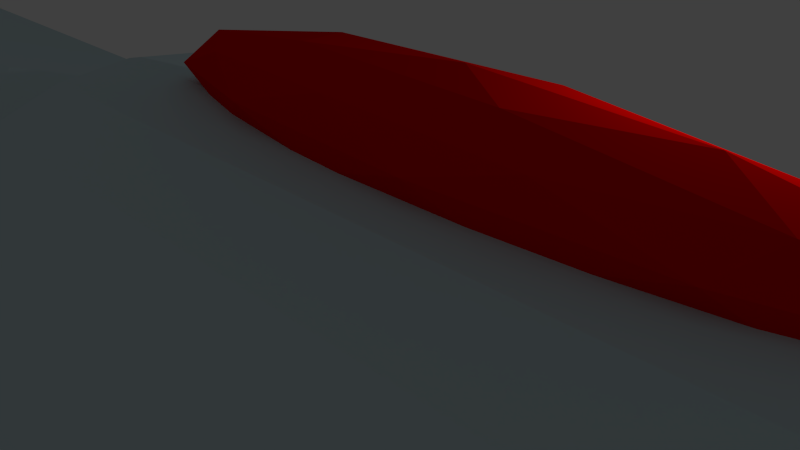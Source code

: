 # Source: ShipExterior.blend  (saved by Blender 2.76.0; exported with 4.5.12 LTS)
import bpy
from mathutils import Matrix  # noqa: F401  (used for matrix-valued properties, if any)

bpy.ops.wm.read_factory_settings(use_empty=True)
scene = bpy.context.scene
scene.name = 'Scene'

# ---- collections
col_collection_1 = bpy.data.collections.new('Collection 1'); scene.collection.children.link(col_collection_1)

# ---- materials (node trees are filled in below, after node groups)
mat_shippanel = bpy.data.materials.new('ShipPanel')
mat_shippanel.alpha_threshold = 0.0
mat_shippanel.use_transparent_shadow = False
mat_shippanel.diffuse_color = (0.5953, 0.7543, 0.8, 1.0)
mat_shippanel.roughness = 0.5
mat_lights = bpy.data.materials.new('Lights')
mat_lights.alpha_threshold = 0.0
mat_lights.use_transparent_shadow = False
mat_lights.diffuse_color = (0.8, 0.0007789, 0.0, 1.0)
mat_lights.roughness = 0.5
mat_shipentrance = bpy.data.materials.new('ShipEntrance')
mat_shipentrance.alpha_threshold = 0.0
mat_shipentrance.use_transparent_shadow = False
mat_shipentrance.diffuse_color = (0.0, 0.8, 0.005211, 1.0)
mat_shipentrance.roughness = 0.5

# ---- material node trees

# ---- world
world_world = bpy.data.worlds.new('World'); scene.world = world_world
world_world.color = (0.05088, 0.05088, 0.05088)
world_world.use_sun_shadow = False
world_world.sun_shadow_jitter_overblur = 0.0
world_world.cycles.sampling_method = 'MANUAL'
world_world.cycles.sample_map_resolution = 256

# ---- cameras
cam_camera = bpy.data.cameras.new('Camera')
cam_camera.clip_end = 100.0
cam_camera.lens = 35.0
cam_camera.sensor_width = 32.0
cam_camera.sensor_height = 18.0
cam_camera.ortho_scale = 7.314
cam_camera.dof.focus_distance = 0.0
cam_camera.dof.aperture_fstop = 128.0

# ---- lights
light_lamp = bpy.data.lights.new('Lamp', 'POINT')
light_lamp.transmission_factor = 0.0
light_lamp.cutoff_distance = 30.0
light_lamp.energy = 100.0
light_lamp.shadow_buffer_clip_start = 1.001
light_lamp.shadow_soft_size = 0.1
light_lamp.shadow_maximum_resolution = 0.006
light_lamp.use_absolute_resolution = True
light_lamp.cycles.use_multiple_importance_sampling = False

# ---- meshes
me_cylinder = bpy.data.meshes.new('Cylinder')
me_cylinder.from_pydata([(0.0, 1.0, -1.0), (0.0, 1.0, 1.0), (0.1951, 0.9808, -1.0), (0.1951, 0.9808, 1.0), (0.3827, 0.9239, -1.0), (0.3827, 0.9239, 1.0), (0.5556, 0.8315, -1.0), (0.5556, 0.8315, 1.0), (0.7071, 0.7071, -1.0), (0.7071, 0.7071, 1.0), (0.8315, 0.5556, -1.0), (0.8315, 0.5556, 1.0), (0.9239, 0.3827, -1.0), (0.9239, 0.3827, 1.0), (0.9808, 0.1951, -1.0), (0.9808, 0.1951, 1.0), (1.0, 7.55e-08, -1.0), (1.0, 7.55e-08, 1.0), (0.9808, -0.1951, -1.0), (0.9808, -0.1951, 1.0), (0.9239, -0.3827, -1.0), (0.9239, -0.3827, 1.0), (0.8315, -0.5556, -1.0), (0.8315, -0.5556, 1.0), (0.7071, -0.7071, -1.0), (0.7071, -0.7071, 1.0), (0.5556, -0.8315, -1.0), (0.5556, -0.8315, 1.0), (0.3827, -0.9239, -1.0), (0.3827, -0.9239, 1.0), (0.1951, -0.9808, -1.0), (0.1951, -0.9808, 1.0), (-3.258e-07, -1.0, -1.0), (-3.258e-07, -1.0, 1.0), (-0.1951, -0.9808, -1.0), (-0.1951, -0.9808, 1.0), (-0.3827, -0.9239, -1.0), (-0.3827, -0.9239, 1.0), (-0.5556, -2.384, -1.0), (-0.5556, -2.384, 1.0), (-0.7071, -2.26, -1.0), (-0.7071, -2.26, 1.0), (-0.8315, -0.5556, -1.0), (-0.8315, -0.5556, 1.0), (-0.9239, -0.3827, -1.0), (-0.9239, -0.3827, 1.0), (-0.9808, -0.1951, -1.0), (-0.9808, -0.1951, 1.0), (-1.0, 9.656e-07, -1.0), (-1.0, 9.656e-07, 1.0), (-0.9808, 0.1951, -1.0), (-0.9808, 0.1951, 1.0), (-0.9239, 0.3827, -1.0), (-0.9239, 0.3827, 1.0), (-0.8315, 0.5556, -1.0), (-0.8315, 0.5556, 1.0), (-0.7071, 2.377, -1.0), (-0.7071, 2.377, 1.0), (-0.5556, 2.502, -1.0), (-0.5556, 2.502, 1.0), (-0.3827, 0.9239, -1.0), (-0.3827, 0.9239, 1.0), (-0.1951, 0.9808, -1.0), (-0.1951, 0.9808, 1.0), (0.09755, 0.9904, -1.0), (0.09755, 0.9904, 1.0), (0.0, 1.0, 0.0), (0.1951, 0.9808, 0.0), (-0.3827, 0.9239, 0.0), (-0.2889, 0.9523, -1.0), (-0.2889, 0.9523, 1.0), (-0.09754, 0.9904, -1.0), (-0.09754, 0.9904, 1.0), (-0.1127, 0.349, 0.5), (0.1463, 0.9856, -1.0), (0.04877, 0.9952, 1.0), (0.0, 1.0, 0.5), (0.1951, 0.9808, -0.5), (-0.3827, 0.9239, -0.5), (-0.242, 0.9666, -1.0), (-0.3358, 0.9381, 1.0), (-0.1951, 0.9808, -0.5), (-0.04877, 0.9952, -1.0), (-0.1463, 0.9856, 1.0), (0.04877, 0.9952, -1.0), (0.1463, 0.9856, 1.0), (0.0, 1.0, -0.5), (0.1951, 0.9808, 0.5), (-0.3827, 0.9239, 0.5), (-0.3358, 0.9381, -1.0), (-0.242, 0.9666, 1.0), (-0.1951, 0.9808, 0.5), (-0.1463, 0.9856, -1.0), (-0.04877, 0.9952, 1.0), (-0.3003, 0.2921, 0.0), (-0.3003, 0.2921, 0.5), (-0.2889, 0.9523, -0.5), (-0.2889, 0.9523, 0.5), (0.08235, 0.3682, 0.0), (0.08235, 0.3682, -0.5), (-0.09754, 0.9904, -0.5), (-0.09754, 0.9904, 0.5), (0.09755, 0.9904, -0.5), (0.09755, 0.9904, 0.5), (0.04877, 0.9952, 0.5), (0.04877, 0.9952, -0.5), (0.1463, 0.9856, -0.5), (-0.1463, 0.9856, 0.5), (-0.1463, 0.9856, -0.5), (-0.04877, 0.9952, -0.5), (-0.3358, 0.9381, 0.5), (-0.3358, 0.9381, -0.5), (-0.242, 0.9666, -0.5), (-0.242, 0.9666, 0.5), (-0.04877, 0.9952, 0.5), (0.1463, 0.9856, 0.5), (0.0, 1.0, -0.5), (0.0, 1.0, 0.0), (-0.3827, 0.9239, 0.5), (-0.3827, 0.9239, 0.0), (-0.1951, 0.9808, 0.5), (-0.3692, 0.7897, -0.9415), (-0.1911, 0.8389, -0.9462), (-0.2889, 0.9523, 0.5), (-0.005975, 0.8554, -0.9512), (-0.09754, 0.9904, 0.5), (0.0, 1.0, 0.5), (-0.3827, 0.9239, -0.5), (-0.1951, 0.9808, -0.5), (-0.2889, 0.9523, -0.5), (-0.09754, 0.9904, -0.5), (-0.1463, 0.9856, 0.5), (-0.1463, 0.9856, -0.5), (-0.04877, 0.9952, -0.5), (-0.3358, 0.9381, 0.5), (-0.3358, 0.9381, -0.5), (-0.242, 0.9666, -0.5), (-0.242, 0.9666, 0.5), (-0.04877, 0.9952, 0.5), (-0.2065, 0.3205, 0.5), (-0.0152, 0.3586, 0.5), (0.08235, 0.3682, 0.5), (-0.3003, 0.2921, -0.5), (-0.1127, 0.349, -0.5), (-0.2065, 0.3205, -0.5), (-0.0152, 0.3586, -0.5), (-0.06397, 0.3538, 0.5), (-0.06397, 0.3538, -0.5), (0.03358, 0.3634, -0.5), (-0.2534, 0.3063, 0.5), (-0.2534, 0.3063, -0.5), (-0.1596, 0.3348, -0.5), (-0.1596, 0.3348, 0.5), (0.03358, 0.3634, 0.5), (-0.5332, 0.71, -0.9371), (-0.677, 0.6026, -0.9332), (-0.02417, -0.007748, -2.928), (-0.7951, 0.4718, -0.9301), (-0.8828, 0.3226, -0.9277), (-0.9368, 0.1607, -0.9263), (-0.955, -0.007748, -0.9258), (-0.9368, -0.1761, -0.9263), (-0.8828, -0.3381, -0.9277), (-0.7951, -0.4873, -0.9301), (-0.677, -0.6181, -0.9332), (-0.5332, -0.7255, -0.9371), (-0.3692, -0.8052, -0.9415), (-0.1911, -0.8544, -0.9462), (-0.005975, -0.8709, -0.9512), (0.1792, -0.8544, -0.9562), (0.3572, -0.8052, -0.9609), (0.5213, -0.7255, -0.9653), (0.6651, -0.6181, -0.9692), (0.7831, -0.4873, -0.9723), (0.8708, -0.3381, -0.9747), (0.9248, -0.1761, -0.9761), (0.9431, -0.007747, -0.9766), (0.9248, 0.1607, -0.9761), (0.8708, 0.3226, -0.9747), (0.7831, 0.4718, -0.9723), (0.6651, 0.6026, -0.9692), (0.5213, 0.71, -0.9653), (0.3572, 0.7897, -0.9609), (0.1792, 0.8389, -0.9562), (-0.6116, -0.738, 2.363), (0.655, -0.738, 4.427), (-0.6116, 0.7259, 2.363), (0.655, 0.7259, 4.427), (-0.6203, -0.738, 0.9929), (0.6332, -0.738, 0.982), (-0.6203, 0.7259, 0.9929), (0.6332, 0.7259, 0.982), (0.9017, 0.0463, -0.08079), (0.9694, -0.0378, -0.6982), (0.9747, -0.08979, 0.1542), (0.9781, 0.0463, 0.6809), (0.9747, 0.1824, 0.1542), (0.9694, 0.1304, -0.6982), (1.088, -0.08979, -0.318), (1.093, -0.0378, 0.5343), (1.093, 0.1304, 0.5343), (1.088, 0.1824, -0.318), (1.084, 0.0463, -0.8448), (1.161, 0.0463, -0.08303), (0.9219, -0.03369, 0.05751), (0.9187, -0.003133, -0.4435), (0.9617, -0.08312, -0.3054), (0.9585, 0.0463, -0.8063), (0.9187, 0.09574, -0.4435), (0.9238, 0.0463, 0.3671), (0.9668, -0.03369, 0.5052), (0.9219, 0.1263, 0.05751), (0.9668, 0.1263, 0.5052), (0.9617, 0.1757, -0.3054), (1.026, -0.003134, -0.8925), (1.026, 0.09574, -0.8925), (1.031, -0.1137, -0.08191), (1.028, -0.08313, -0.5829), (1.036, -0.003134, 0.7287), (1.034, -0.08313, 0.4191), (1.034, 0.1757, 0.4191), (1.036, 0.09574, 0.7287), (1.028, 0.1757, -0.5829), (1.031, 0.2063, -0.08191), (1.096, -0.03369, -0.6691), (1.101, -0.08312, 0.1415), (1.104, 0.0463, 0.6425), (1.101, 0.1757, 0.1415), (1.096, 0.1263, -0.6691), (1.14, -0.03369, -0.2213), (1.138, 0.0463, -0.531), (1.144, -0.003133, 0.2796), (1.144, 0.09574, 0.2796), (1.14, 0.1263, -0.2213), (-0.1938, -0.5654, 3.505), (-0.0412, -0.5654, 3.75), (-0.1938, -0.3529, 3.505), (-0.0412, -0.3529, 3.75), (0.01543, -0.5654, 3.326), (0.1681, -0.5654, 3.571), (0.01543, -0.3529, 3.326), (0.1681, -0.3529, 3.571), (-0.1743, 0.3572, 3.491), (-0.02171, 0.3572, 3.736), (-0.1743, 0.5511, 3.491), (-0.02171, 0.5511, 3.736), (0.03492, 0.3572, 3.313), (0.1875, 0.3572, 3.558), (0.03492, 0.5511, 3.313), (0.1875, 0.5511, 3.558), (0.0217, -0.738, 3.395), (0.0217, 0.7259, 3.395), (-0.6116, -0.00606, 2.363), (0.6441, 0.7259, 2.704), (0.006459, 0.7259, 0.9874), (-0.6159, 0.7259, 1.678), (0.006459, -0.738, 0.9874), (-0.6203, -0.00606, 0.9929), (0.6441, -0.738, 2.704), (-0.6159, -0.738, 1.678), (-0.6159, -0.00606, 1.678), (0.01408, -0.738, 2.191), (0.01408, 0.7259, 2.191), (0.3383, -0.738, 3.911), (0.8551, -0.00606, 4.425), (-0.2949, 0.7259, 2.879), (-0.6116, -0.372, 2.363), (0.6386, 0.7259, 1.843), (-0.3069, 0.7259, 0.9901), (-0.6138, 0.7259, 2.021), (0.6332, -0.00606, 0.982), (-0.3069, -0.738, 0.9901), (-0.6203, 0.3599, 0.9929), (0.6495, -0.738, 3.566), (-0.6181, -0.738, 1.335), (-0.2949, -0.738, 2.879), (0.3383, 0.7259, 3.911), (-0.6116, 0.3599, 2.363), (0.6495, 0.7259, 3.566), (0.3198, 0.7259, 0.9847), (-0.6181, 0.7259, 1.335), (0.3198, -0.738, 0.9847), (-0.6203, -0.372, 0.9929), (0.6386, -0.738, 1.843), (-0.6138, -0.738, 2.021), (0.8442, -0.00606, 2.703), (-0.6181, -0.00606, 1.335), (-0.6138, -0.00606, 2.021), (-0.6159, -0.372, 1.678), (-0.6159, 0.3599, 1.678), (-0.3009, -0.738, 1.935), (0.3291, -0.738, 2.448), (0.01027, -0.738, 1.589), (0.01789, -0.738, 2.793), (-0.3069, -0.372, 0.9901), (-0.3069, 0.3599, 0.9901), (0.006459, -0.00606, 0.9874), (-0.3009, 0.7259, 1.935), (0.3291, 0.7259, 2.448), (0.01789, 0.7259, 2.793), (0.01027, 0.7259, 1.589), (-0.2949, 0.3599, 2.879), (-0.2949, -0.372, 2.879), (0.0217, -0.00606, 3.395), (0.3383, -0.00606, 3.911), (0.3245, 0.7259, 1.716), (0.3337, 0.7259, 3.179), (-0.2979, 0.7259, 2.407), (0.3198, -0.00606, 0.9847), (0.3337, -0.738, 3.179), (0.3245, -0.738, 1.716), (-0.3039, -0.738, 1.462), (-0.6138, 0.3599, 2.021), (-0.6138, -0.372, 2.021), (-0.6181, -0.372, 1.335), (0.8387, -0.00606, 1.841), (0.8496, -0.00606, 3.564), (-0.6181, 0.3599, 1.335), (-0.2979, -0.738, 2.407), (-0.3039, 0.7259, 1.462), (0.3383, 0.7259, 3.911), (0.0217, 0.7259, 3.395), (0.3198, 0.7259, 0.9847), (0.006459, 0.7259, 0.9874), (0.3291, 0.7259, 2.448), (0.01408, 0.7259, 2.191), (0.01789, 0.7259, 2.793), (0.01027, 0.7259, 1.589), (0.3245, 0.7259, 1.716), (0.3337, 0.7259, 3.179), (0.3383, 0.5659, 3.911), (0.0217, 0.5659, 3.395), (0.3198, 0.5659, 0.9847), (0.006459, 0.5659, 0.9874), (0.3291, 0.5659, 2.448), (0.01408, 0.5659, 2.191), (0.01789, 0.5659, 2.793), (0.01027, 0.5659, 1.589), (0.3245, 0.5659, 1.716), (0.3337, 0.5659, 3.179), (0.3198, -0.578, 0.9847), (0.006459, -0.578, 0.9874), (0.3291, -0.578, 2.448), (0.01408, -0.578, 2.191), (0.01027, -0.578, 1.589), (0.01789, -0.578, 2.793), (0.0217, -0.578, 3.395), (0.3383, -0.578, 3.911), (0.3337, -0.578, 3.179), (0.3245, -0.578, 1.716), (0.5783, -0.4325, -1.452), (0.5579, 0.3825, -1.484), (0.5645, -0.4335, -1.48), (0.5442, 0.3815, -1.512), (0.5532, -0.4342, -1.51), (0.5329, 0.3808, -1.542), (0.5449, -0.4346, -1.539), (0.5246, 0.3805, -1.571), (0.5399, -0.4346, -1.568), (0.5196, 0.3805, -1.6), (0.5384, -0.4342, -1.594), (0.518, 0.3808, -1.626), (0.5403, -0.4335, -1.617), (0.52, 0.3815, -1.649), (0.5457, -0.4325, -1.636), (0.5254, 0.3825, -1.668), (0.5544, -0.4312, -1.65), (0.5341, 0.3838, -1.682), (0.566, -0.4297, -1.658), (0.5456, 0.3853, -1.691), (0.58, -0.4281, -1.662), (0.5597, 0.387, -1.694), (0.5959, -0.4263, -1.659), (0.5756, 0.3888, -1.691), (0.6132, -0.4245, -1.65), (0.5929, 0.3906, -1.682), (0.6311, -0.4227, -1.637), (0.6108, 0.3924, -1.669), (0.649, -0.421, -1.618), (0.6287, 0.3941, -1.65), (0.6661, -0.4195, -1.595), (0.6458, 0.3956, -1.627), (0.6819, -0.4182, -1.569), (0.6616, 0.3969, -1.601), (0.6956, -0.4172, -1.541), (0.6753, 0.3979, -1.573), (0.7069, -0.4165, -1.512), (0.6866, 0.3986, -1.544), (0.7152, -0.4161, -1.482), (0.6949, 0.3989, -1.514), (0.7202, -0.4161, -1.454), (0.6999, 0.3989, -1.486), (0.7218, -0.4165, -1.428), (0.7015, 0.3986, -1.46), (0.7198, -0.4172, -1.405), (0.6995, 0.3979, -1.437), (0.7144, -0.4182, -1.386), (0.6941, 0.3969, -1.418), (0.7057, -0.4195, -1.372), (0.6854, 0.3956, -1.404), (0.6942, -0.421, -1.363), (0.6739, 0.3941, -1.395), (0.6802, -0.4227, -1.36), (0.6598, 0.3924, -1.392), (0.6642, -0.4245, -1.363), (0.6439, 0.3906, -1.395), (0.6469, -0.4263, -1.371), (0.6266, 0.3888, -1.403), (0.629, -0.428, -1.385), (0.6087, 0.387, -1.417), (0.6112, -0.4297, -1.403), (0.5908, 0.3853, -1.436), (0.594, -0.4312, -1.426), (0.5737, 0.3838, -1.458)], [], [(115, 85, 3, 87), (2, 77, 67, 87, 3, 5, 4), (4, 5, 7, 6), (6, 7, 9, 8), (8, 9, 11, 10), (10, 11, 13, 12), (12, 13, 15, 14), (14, 15, 17, 16), (16, 17, 19, 18), (18, 19, 21, 20), (20, 21, 23, 22), (22, 23, 25, 24), (24, 25, 27, 26), (26, 27, 29, 28), (28, 29, 31, 30), (30, 31, 33, 32), (32, 33, 35, 34), (34, 35, 37, 36), (36, 37, 39, 38), (38, 39, 41, 40), (40, 41, 43, 42), (42, 43, 45, 44), (44, 45, 47, 46), (46, 47, 49, 48), (48, 49, 51, 50), (50, 51, 53, 52), (52, 53, 55, 54), (54, 55, 57, 56), (56, 57, 59, 58), (58, 59, 61, 88, 68, 78, 60), (3, 85, 65, 75, 1, 93, 72, 83, 63, 90, 70, 80, 61, 59, 57, 55, 53, 51, 49, 47, 45, 43, 41, 39, 37, 35, 33, 31, 29, 27, 25, 23, 21, 19, 17, 15, 13, 11, 9, 7, 5), (114, 93, 1, 76), (113, 90, 63, 91), (0, 84, 64, 74, 2, 4, 6, 8, 10, 12, 14, 16, 18, 20, 22, 24, 26, 28, 30, 32, 34, 36, 38, 40, 42, 44, 46, 48, 50, 52, 54, 56, 58, 60, 89, 69, 79, 62, 92, 71, 82), (113, 91, 120, 137), (109, 100, 130, 133), (110, 80, 70, 97), (96, 111, 135, 129), (91, 107, 131, 120), (107, 83, 72, 101), (104, 75, 65, 103), (76, 1, 75, 104), (84, 105, 102, 64), (0, 86, 105, 84), (74, 106, 77, 2), (64, 102, 106, 74), (86, 109, 133, 116), (107, 101, 125, 131), (91, 63, 83, 107), (92, 108, 100, 71), (62, 81, 108, 92), (101, 114, 138, 125), (82, 109, 86, 0), (71, 100, 109, 82), (112, 96, 129, 136), (114, 76, 126, 138), (88, 110, 134, 118), (88, 61, 80, 110), (89, 111, 96, 69), (60, 78, 111, 89), (81, 112, 136, 128), (79, 112, 81, 62), (69, 96, 112, 79), (108, 81, 128, 132), (110, 97, 123, 134), (68, 88, 118, 119), (97, 70, 90, 113), (78, 68, 119, 127), (100, 108, 132, 130), (101, 72, 93, 114), (103, 65, 85, 115), (127, 119, 94, 142), (126, 117, 98, 141), (138, 126, 141, 153, 140, 146, 73, 152, 139, 149, 95, 118, 134, 123, 137, 120, 131, 125), (119, 118, 95, 94), (117, 116, 99, 98), (67, 77, 106, 102, 105, 86, 66, 76, 104, 103, 115, 87), (111, 78, 127, 135), (76, 66, 117, 126), (66, 86, 116, 117), (97, 113, 137, 123), (116, 133, 130, 132, 128, 136, 129, 135, 127, 142, 150, 144, 151, 143, 147, 145, 148, 99), (182, 156, 183), (124, 156, 122), (181, 156, 182), (180, 156, 181), (179, 156, 180), (178, 156, 179), (177, 156, 178), (176, 156, 177), (175, 156, 176), (174, 156, 175), (173, 156, 174), (172, 156, 173), (171, 156, 172), (170, 156, 171), (169, 156, 170), (168, 156, 169), (167, 156, 168), (166, 156, 167), (165, 156, 166), (164, 156, 165), (163, 156, 164), (162, 156, 163), (161, 156, 162), (160, 156, 161), (159, 156, 160), (158, 156, 159), (157, 156, 158), (155, 156, 157), (154, 156, 155), (121, 156, 154), (183, 156, 124), (122, 156, 121), (124, 122, 121, 154, 155, 157, 158, 159, 160, 161, 162, 163, 164, 165, 166, 167, 168, 169, 170, 171, 172, 173, 174, 175, 176, 177, 178, 179, 180, 181, 182, 183), (252, 301, 277), (319, 268, 190, 280), (257, 294, 282), (318, 275, 184, 284), (317, 280, 190, 272), (316, 278, 187, 264), (192, 205, 204), (193, 205, 207), (192, 204, 209), (192, 209, 211), (192, 211, 208), (193, 207, 214), (194, 206, 216), (195, 210, 218), (196, 212, 220), (197, 213, 222), (193, 214, 217), (194, 216, 219), (195, 218, 221), (196, 220, 223), (197, 222, 215), (198, 224, 229), (199, 225, 231), (200, 226, 232), (201, 227, 233), (202, 228, 230), (230, 233, 203), (230, 228, 233), (228, 201, 233), (233, 232, 203), (233, 227, 232), (227, 200, 232), (232, 231, 203), (232, 226, 231), (226, 199, 231), (231, 229, 203), (231, 225, 229), (225, 198, 229), (229, 230, 203), (229, 224, 230), (224, 202, 230), (215, 228, 202), (215, 222, 228), (222, 201, 228), (223, 227, 201), (223, 220, 227), (220, 200, 227), (221, 226, 200), (221, 218, 226), (218, 199, 226), (219, 225, 199), (219, 216, 225), (216, 198, 225), (217, 224, 198), (217, 214, 224), (214, 202, 224), (222, 223, 201), (222, 213, 223), (213, 196, 223), (220, 221, 200), (220, 212, 221), (212, 195, 221), (218, 219, 199), (218, 210, 219), (210, 194, 219), (216, 217, 198), (216, 206, 217), (206, 193, 217), (214, 215, 202), (214, 207, 215), (207, 197, 215), (208, 213, 197), (208, 211, 213), (211, 196, 213), (211, 212, 196), (211, 209, 212), (209, 195, 212), (209, 210, 195), (209, 204, 210), (204, 194, 210), (207, 208, 197), (207, 205, 208), (205, 192, 208), (204, 206, 194), (204, 205, 206), (205, 193, 206), (235, 237, 236, 234), (237, 241, 240, 236), (241, 239, 238, 240), (239, 235, 234, 238), (234, 236, 240, 238), (239, 241, 237, 235), (243, 245, 244, 242), (245, 249, 248, 244), (249, 247, 246, 248), (247, 243, 242, 246), (242, 244, 248, 246), (247, 249, 245, 243), (315, 267, 253, 285), (314, 286, 257, 282), (313, 287, 260, 288), (312, 269, 255, 289), (311, 290, 259, 274), (291, 309, 348, 342), (263, 250, 346, 347), (254, 296, 295), (254, 295, 268), (308, 281, 256, 296), (307, 297, 255, 269), (254, 300, 327, 323), (300, 262, 325, 327), (250, 303, 302), (250, 302, 275), (304, 276, 251, 303), (263, 304, 303, 250), (185, 264, 304, 263), (264, 187, 276, 304), (275, 266, 184), (275, 302, 266), (302, 252, 266), (302, 301, 252), (302, 303, 301), (303, 251, 301), (251, 276, 320, 321), (253, 267, 305, 298), (267, 191, 279, 305), (276, 306, 329, 320), (187, 278, 306, 276), (278, 253, 298, 306), (265, 307, 269, 186), (251, 299, 307, 265), (299, 262, 297, 307), (279, 308, 296, 254), (191, 270, 308, 279), (270, 189, 281, 308), (268, 272, 190), (268, 295, 272), (295, 257, 272), (295, 294, 257), (295, 296, 294), (296, 256, 294), (250, 293, 345, 346), (258, 273, 309, 291), (273, 185, 263, 309), (293, 261, 343, 345), (189, 283, 310, 281), (283, 258, 291, 310), (271, 311, 274, 188), (256, 292, 311, 271), (292, 261, 290, 311), (287, 312, 289, 260), (252, 277, 312, 287), (277, 186, 269, 312), (284, 313, 288, 259), (184, 266, 313, 284), (266, 252, 287, 313), (274, 314, 282, 188), (259, 288, 314, 274), (288, 260, 286, 314), (283, 315, 285, 258), (189, 270, 315, 283), (270, 191, 267, 315), (273, 316, 264, 185), (258, 285, 316, 273), (285, 253, 278, 316), (286, 317, 272, 257), (260, 289, 317, 286), (289, 255, 280, 317), (290, 318, 284, 259), (261, 293, 318, 290), (293, 250, 275, 318), (282, 271, 188), (282, 294, 271), (294, 256, 271), (297, 319, 280, 255), (262, 300, 319, 297), (300, 254, 268, 319), (277, 265, 186), (277, 301, 265), (301, 251, 265), (321, 320, 330, 331), (326, 321, 331, 336), (323, 327, 337, 333), (328, 322, 332, 338), (305, 279, 322, 328), (306, 298, 324, 329), (299, 251, 321, 326), (262, 299, 326, 325), (298, 305, 328, 324), (279, 254, 323, 322), (339, 334, 335, 336), (338, 332, 333, 337), (334, 338, 337, 335), (330, 339, 336, 331), (327, 325, 335, 337), (320, 329, 339, 330), (322, 323, 333, 332), (324, 328, 338, 334), (325, 326, 336, 335), (329, 324, 334, 339), (349, 342, 343, 344), (348, 347, 346, 345), (342, 348, 345, 343), (340, 349, 344, 341), (281, 310, 349, 340), (256, 281, 340, 341), (309, 263, 347, 348), (292, 256, 341, 344), (310, 291, 342, 349), (261, 292, 344, 343), (143, 151, 144, 150, 142, 94, 95, 149, 139, 152, 73, 146, 140, 153, 141, 98, 99, 148, 145, 147), (350, 351, 353, 352), (352, 353, 355, 354), (354, 355, 357, 356), (356, 357, 359, 358), (358, 359, 361, 360), (360, 361, 363, 362), (362, 363, 365, 364), (364, 365, 367, 366), (366, 367, 369, 368), (368, 369, 371, 370), (370, 371, 373, 372), (372, 373, 375, 374), (374, 375, 377, 376), (376, 377, 379, 378), (378, 379, 381, 380), (380, 381, 383, 382), (382, 383, 385, 384), (384, 385, 387, 386), (386, 387, 389, 388), (388, 389, 391, 390), (390, 391, 393, 392), (392, 393, 395, 394), (394, 395, 397, 396), (396, 397, 399, 398), (398, 399, 401, 400), (400, 401, 403, 402), (402, 403, 405, 404), (404, 405, 407, 406), (406, 407, 409, 408), (408, 409, 411, 410), (353, 351, 413, 411, 409, 407, 405, 403, 401, 399, 397, 395, 393, 391, 389, 387, 385, 383, 381, 379, 377, 375, 373, 371, 369, 367, 365, 363, 361, 359, 357, 355), (412, 413, 351, 350), (410, 411, 413, 412), (350, 352, 354, 356, 358, 360, 362, 364, 366, 368, 370, 372, 374, 376, 378, 380, 382, 384, 386, 388, 390, 392, 394, 396, 398, 400, 402, 404, 406, 408, 410, 412)])
me_cylinder.polygons.foreach_set('material_index', [0, 0, 0, 0, 0, 0, 0, 0, 0, 0, 0, 0, 0, 0, 0, 0, 0, 0, 0, 0, 0, 0, 0, 0, 0, 0, 0, 0, 0, 0, 0, 0, 0, 0, 0, 0, 0, 0, 0, 0, 0, 0, 0, 0, 0, 0, 0, 0, 0, 0, 0, 0, 0, 0, 0, 0, 0, 0, 0, 0, 0, 0, 0, 0, 0, 0, 0, 0, 0, 0, 0, 2, 2, 2, 2, 2, 0, 0, 0, 0, 0, 2, 0, 0, 0, 0, 0, 0, 0, 0, 0, 0, 0, 0, 0, 0, 0, 0, 0, 0, 0, 0, 0, 0, 0, 0, 0, 0, 0, 0, 0, 0, 0, 0, 0, 0, 0, 0, 0, 0, 0, 1, 1, 1, 1, 1, 1, 1, 1, 1, 1, 1, 1, 1, 1, 1, 1, 1, 1, 1, 1, 1, 1, 1, 1, 1, 1, 1, 1, 1, 1, 1, 1, 1, 1, 1, 1, 1, 1, 1, 1, 1, 1, 1, 1, 1, 1, 1, 1, 1, 1, 1, 1, 1, 1, 1, 1, 1, 1, 1, 1, 1, 1, 1, 1, 1, 1, 1, 1, 1, 1, 1, 1, 1, 1, 1, 1, 1, 1, 1, 1, 1, 1, 1, 1, 1, 1, 1, 1, 1, 1, 1, 1, 0, 0, 0, 0, 0, 0, 0, 0, 0, 0, 0, 0, 0, 0, 0, 0, 0, 0, 0, 0, 0, 0, 0, 0, 0, 0, 0, 0, 0, 0, 0, 0, 0, 0, 0, 0, 0, 0, 0, 0, 0, 0, 0, 0, 0, 0, 0, 0, 0, 0, 0, 0, 0, 0, 0, 0, 0, 0, 0, 0, 0, 0, 0, 0, 0, 0, 0, 0, 0, 0, 0, 0, 0, 0, 0, 0, 0, 0, 0, 0, 0, 0, 0, 0, 0, 0, 0, 0, 0, 0, 0, 0, 0, 0, 0, 0, 0, 0, 0, 0, 0, 0, 0, 0, 0, 0, 0, 0, 0, 0, 0, 0, 2, 1, 0, 0, 0, 0, 0, 0, 0, 1, 1, 1, 1, 1, 1, 1, 1, 1, 1, 1, 1, 1, 1, 1, 0, 0, 0, 0, 0, 0, 0, 1, 0, 0, 1])
me_cylinder.materials.append(mat_shippanel)
me_cylinder.materials.append(mat_lights)
me_cylinder.materials.append(mat_shipentrance)
me_cylinder.use_remesh_preserve_volume = False
me_cylinder.use_remesh_preserve_attributes = False
me_cylinder.use_mirror_vertex_groups = False
me_cylinder.update()

# ---- objects
ob_cylinder = bpy.data.objects.new('Cylinder', me_cylinder)
ob_lamp = bpy.data.objects.new('Lamp', light_lamp)
ob_camera = bpy.data.objects.new('Camera', cam_camera)

# ---- transforms, parenting, visibility, modifiers, constraints
ob_cylinder.location = (0.9119, -0.1589, 7.227)
ob_cylinder.rotation_euler = (-0.0, -1.578, -0.0)
ob_cylinder.scale = (7.722, 6.251, 6.601)
ob_cylinder.lineart.crease_threshold = 0.0
ob_lamp.location = (4.076, 2.081, 17.1)
ob_lamp.rotation_euler = (0.6503, 0.05522, 1.866)
ob_lamp.lock_rotations_4d = False
ob_lamp.empty_display_type = 'ARROWS'
ob_lamp.color = (0.0, 0.0, 0.0, 0.0)
ob_lamp.lineart.crease_threshold = 0.0
ob_camera.location = (7.481, -6.508, 18.77)
ob_camera.rotation_euler = (1.109, 0.01082, 0.8149)
ob_camera.lock_rotations_4d = False
ob_camera.empty_display_type = 'ARROWS'
ob_camera.color = (0.0, 0.0, 0.0, 0.0)
ob_camera.display_type = 'WIRE'
ob_camera.lineart.crease_threshold = 0.0

# ---- collection membership
col_collection_1.objects.link(ob_cylinder)
col_collection_1.objects.link(ob_lamp)
col_collection_1.objects.link(ob_camera)

# ---- scene / render settings (as saved in the file)
scene.camera = ob_camera
scene.frame_start = 1; scene.frame_end = 250; scene.frame_set(1)
scene.render.engine = 'BLENDER_EEVEE_NEXT'
scene.render.resolution_percentage = 50
scene.render.dither_intensity = 0.0
scene.cycles.use_denoising = False
scene.cycles.samples = 10
scene.cycles.sampling_pattern = 'TABULATED_SOBOL'
scene.cycles.light_sampling_threshold = 0.0
scene.cycles.use_adaptive_sampling = False
scene.cycles.use_light_tree = False
scene.cycles.blur_glossy = 0.0
scene.cycles.pixel_filter_type = 'GAUSSIAN'
scene.cycles.sample_clamp_indirect = 0.0
scene.view_settings.view_transform = 'Standard'
bpy.context.view_layer.update()
